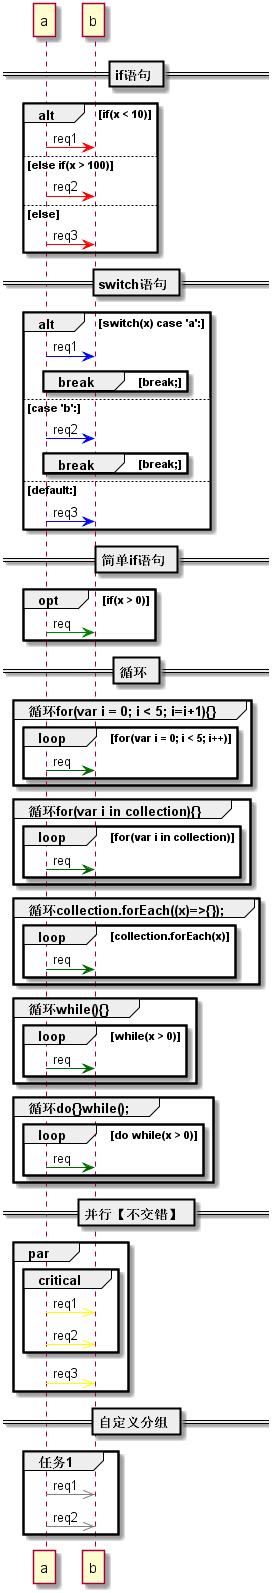

The diagram above was rendered by PlantUML. Its source (embedded in the PNG):
@startuml
== if语句 ==
alt if(x < 10)
a -[#red]> b: req1
else else if(x > 100) 
a -[#red]> b: req2
else else
a -[#red]> b: req3
end
== switch语句 ==
alt switch(x) case 'a':
a -[#blue]> b: req1
break break;
end
else case 'b':
a -[#blue]> b: req2
break break;
end
else default:
a -[#blue]> b: req3
end
== 简单if语句 ==
opt if(x > 0)
a -[#green]> b: req
end
== 循环 ==
group 循环for(var i = 0; i < 5; i=i+1){}
loop for(var i = 0; i < 5; i++)
a -[#DarkGreen]> b: req
end
end
group 循环for(var i in collection){}
loop for(var i in collection)
a -[#DarkGreen]> b: req
end
end
group 循环collection.forEach((x)=>{});
loop collection.forEach(x)
a -[#DarkGreen]> b: req
end
end
group 循环while(){}
loop while(x > 0)
a -[#DarkGreen]> b: req
end
end
group 循环do{}while();
loop do while(x > 0)
a -[#DarkGreen]> b: req
end
end
== 并行【不交错】 ==
par
Critical
a -[#Yellow]>> b: req1
a -[#Yellow]>> b: req2
end
a -[#Yellow]>> b: req3
end
== 自定义分组 ==
group 任务1
a -[#Gray]>> b: req1
a -[#Gray]>> b: req2
end
@enduml